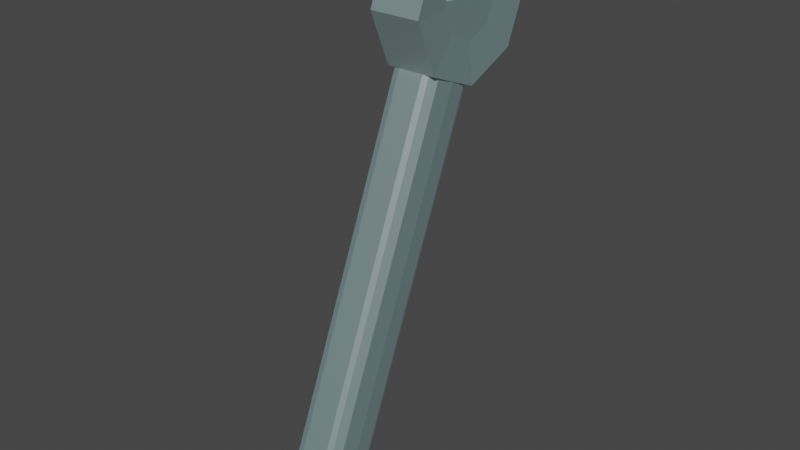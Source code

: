 # Source: wrench.blend  (saved by Blender 2.81.16; exported with 4.5.12 LTS)
import bpy
from mathutils import Matrix  # noqa: F401  (used for matrix-valued properties, if any)

bpy.ops.wm.read_factory_settings(use_empty=True)
scene = bpy.context.scene
scene.name = 'Scene'

# ---- collections
col_collection = bpy.data.collections.new('Collection'); scene.collection.children.link(col_collection)

# ---- materials (node trees are filled in below, after node groups)
mat_metal = bpy.data.materials.new('metal')
mat_metal.use_transparent_shadow = False

# ---- material node trees
mat_metal.use_nodes = True; mat_metal.node_tree.nodes.clear()
_N = mat_metal.node_tree.nodes; _L = mat_metal.node_tree.links
n0 = _N.new('ShaderNodeOutputMaterial'); n0.name = 'Material Output'; n0.location = (587, 251)
n1 = _N.new('ShaderNodeBsdfAnisotropic'); n1.name = 'Glossy BSDF'; n1.location = (219, 320)
n1.distribution = 'GGX'
n2 = _N.new('ShaderNodeMixShader'); n2.name = 'Mix Shader'; n2.location = (412, 258)
n2.inputs[0].default_value = 0.1333
n3 = _N.new('ShaderNodeBsdfDiffuse'); n3.name = 'Diffuse BSDF'; n3.location = (226, 126)
n3.inputs[0].default_value = (0.2698, 0.77, 0.8, 1.0)
_L.new(n1.outputs[0], n2.inputs[1])
_L.new(n3.outputs[0], n2.inputs[2])
_L.new(n2.outputs[0], n0.inputs[0])
n0.is_active_output = True

# ---- world
world_world = bpy.data.worlds.new('World'); scene.world = world_world
world_world.use_nodes = True; world_world.node_tree.nodes.clear()
_N = world_world.node_tree.nodes; _L = world_world.node_tree.links
n0 = _N.new('ShaderNodeOutputWorld'); n0.name = 'World Output'; n0.location = (300, 300)
n1 = _N.new('ShaderNodeBackground'); n1.name = 'Background'; n1.location = (10, 300)
n1.inputs[0].default_value = (0.05088, 0.05088, 0.05088, 1.0)
_L.new(n1.outputs[0], n0.inputs[0])
n0.is_active_output = True
world_world.color = (0.05088, 0.05088, 0.05088)
world_world.use_sun_shadow = False
world_world.sun_shadow_jitter_overblur = 0.0

# ---- meshes
me_cylinder_002 = bpy.data.meshes.new('Cylinder.002')
me_cylinder_002.from_pydata([(-2.189, 1.347, -0.8428), (-2.189, 1.347, 0.8421), (-1.851, 1.207, -0.8428), (-1.851, 1.207, 0.8421), (-1.711, 0.8691, -0.8428), (-1.711, 0.8691, 0.8421), (-1.851, 0.5313, -0.8428), (-1.851, 0.5313, 0.8421), (-2.189, 0.3914, -0.8428), (-2.189, 0.3914, 0.8421), (-2.527, 1.207, -0.8428), (-2.527, 1.207, 0.8421), (-1.482, 1.576, 0.9997), (-2.189, 1.869, 0.9997), (-1.189, 0.8691, 0.9997), (-1.482, 0.162, 0.9997), (-2.189, -0.1309, 0.9997), (-2.896, 0.162, 0.9997), (-3.189, 0.8691, 0.9997), (-2.896, 1.576, 0.9997), (-2.189, 1.869, -1.0), (-1.482, 1.576, -1.0), (-1.189, 0.8691, -1.0), (-1.482, 0.162, -1.0), (-2.189, -0.1309, -1.0), (-2.896, 0.162, -1.0), (-3.189, 0.8691, -1.0), (-2.896, 1.576, -1.0), (-3.175, 0.8691, 0.9956), (-2.11, 1.314, 0.8421), (-2.56, 1.126, 0.8421), (-2.269, 0.4246, 0.8421), (-2.888, 0.17, 0.9962), (-1.819, 0.6101, 0.8421), (-2.266, 0.4231, -0.8428), (-1.819, 0.608, -0.8428), (-2.112, 1.315, -0.8428), (-2.559, 1.13, -0.8428), (-1.903, 0.5751, 0.8421), (-2.195, 1.279, 0.8421), (-2.232, 0.8508, 0.8421), (-2.194, 1.281, -0.8428), (-2.23, 0.8521, -0.8428), (-1.902, 0.574, -0.8428), (2.817, -0.9283, 0.9163), (2.817, -0.9283, -0.917), (2.622, -1.4, -0.917), (2.622, -1.4, 0.9163), (3.638, -1.268, 0.9163), (3.638, -1.268, -0.917), (3.443, -1.74, -0.917), (3.443, -1.74, 0.9163), (3.896, -1.444, 0.8747), (3.896, -1.444, -0.8753), (3.75, -1.798, -0.8753), (3.75, -1.798, 0.8747), (-1.238, 0.7513, 0.9163), (-1.433, 0.2799, 0.9163), (-1.238, 0.7513, -0.917), (-1.433, 0.2799, -0.917), (0.7227, -0.6131, -0.917), (0.7227, -0.6131, 0.9163), (0.9179, -0.1417, -0.917), (0.9179, -0.1417, 0.9163), (-1.189, 0.8691, -0.0003395), (-1.482, 0.162, -0.0003395), (2.866, -0.8104, -0.0003395), (2.573, -1.518, -0.0003395), (3.687, -1.151, -0.0003395), (3.394, -1.858, -0.0003395), (3.946, -1.396, -0.0003395), (3.751, -1.867, -0.0003395), (0.9667, -0.02381, -0.0003395), (0.6739, -0.7309, -0.0003395), (0.6739, -0.7309, 0.4997), (-1.189, 0.8691, 0.4997), (-1.482, 0.162, 0.4997), (2.866, -0.8104, 0.4997), (2.573, -1.518, 0.4997), (3.687, -1.151, 0.4997), (3.394, -1.858, 0.4997), (3.946, -1.396, 0.4997), (3.751, -1.867, 0.4997), (0.9667, -0.02381, 0.4997), (-1.189, 0.8691, -0.5003), (-1.482, 0.162, -0.5003), (2.866, -0.8104, -0.5003), (2.573, -1.518, -0.5003), (3.687, -1.151, -0.5003), (3.394, -1.858, -0.5003), (3.946, -1.396, -0.5003), (3.751, -1.867, -0.5003), (0.9667, -0.02381, -0.5003), (0.6739, -0.7309, -0.5003), (-1.195, 0.8544, -0.7399), (-1.335, 0.5156, -0.9795), (-1.335, 0.5156, 0.9788), (-1.476, 0.1767, -0.7399), (2.86, -0.8252, -0.7399), (2.719, -1.164, -0.9795), (2.719, -1.164, 0.9788), (2.579, -1.503, -0.7399), (1.768, -1.046, -0.917), (-0.3552, -0.1666, 0.9163), (1.964, -0.5748, -0.917), (-0.1599, 0.3048, 0.9163), (3.681, -1.165, -0.7399), (3.4, -1.843, -0.7399), (3.343, -1.146, 0.9163), (3.343, -1.146, -0.917), (3.148, -1.618, -0.917), (3.148, -1.618, 0.9163), (3.938, -1.404, -0.7345), (3.84, -1.628, -0.9027), (3.84, -1.628, 0.9021), (3.751, -1.856, -0.7345), (3.636, -1.808, -0.9099), (3.636, -1.808, 0.9092), (3.823, -1.357, -0.9099), (3.823, -1.357, 0.9092), (-0.3552, -0.1666, -0.917), (1.768, -1.046, 0.9163), (-0.1599, 0.3048, -0.917), (1.964, -0.5748, 0.9163), (0.9606, -0.03854, -0.7399), (0.8203, -0.3774, 0.9788), (0.8203, -0.3774, -0.9795), (0.68, -0.7162, 0.7392), (-1.189, 0.8691, 0.2497), (-1.482, 0.162, 0.2497), (2.866, -0.8104, 0.2497), (2.573, -1.518, 0.2497), (3.687, -1.151, 0.2497), (3.394, -1.858, 0.2497), (3.946, -1.396, 0.2497), (3.751, -1.867, 0.2497), (0.9667, -0.02381, 0.2497), (0.6739, -0.7309, -0.2503), (-0.404, -0.2845, -0.0003395), (-0.1111, 0.4227, -0.0003395), (3.873, -1.245, -0.0003395), (3.887, -1.648, -0.0003395), (3.099, -1.735, -0.0003395), (3.593, -1.923, -0.0003395), (2.013, -0.457, -0.0003395), (3.392, -1.028, -0.0003395), (1.72, -1.164, -0.0003395), (0.6739, -0.7309, 0.2497), (-1.195, 0.8544, 0.7392), (-1.476, 0.1767, 0.7392), (2.86, -0.8252, 0.7392), (2.579, -1.503, 0.7392), (3.681, -1.165, 0.7392), (3.4, -1.843, 0.7392), (3.938, -1.404, 0.7338), (3.751, -1.856, 0.7338), (0.9606, -0.03854, 0.7392), (1.72, -1.164, 0.4997), (3.593, -1.923, 0.4997), (3.099, -1.735, 0.4997), (-0.404, -0.2845, 0.4997), (-0.1111, 0.4227, 0.4997), (3.873, -1.245, 0.4997), (3.887, -1.648, 0.4997), (2.013, -0.457, 0.4997), (3.392, -1.028, 0.4997), (-1.189, 0.8691, -0.2503), (-1.482, 0.162, -0.2503), (2.866, -0.8104, -0.2503), (2.573, -1.518, -0.2503), (3.687, -1.151, -0.2503), (3.394, -1.858, -0.2503), (3.946, -1.396, -0.2503), (3.751, -1.867, -0.2503), (0.9667, -0.02381, -0.2503), (0.68, -0.7162, -0.7399), (3.392, -1.028, -0.5003), (2.013, -0.457, -0.5003), (3.887, -1.648, -0.5003), (3.873, -1.245, -0.5003), (-0.1111, 0.4227, -0.5003), (-0.404, -0.2845, -0.5003), (3.099, -1.735, -0.5003), (3.593, -1.923, -0.5003), (1.72, -1.164, -0.5003), (1.726, -1.149, -0.7399), (3.386, -1.043, 0.7392), (1.866, -0.8105, -0.9795), (1.866, -0.8105, 0.9788), (2.006, -0.4717, 0.7392), (3.598, -1.908, -0.7386), (3.105, -1.721, -0.7399), (3.245, -1.382, -0.9795), (3.245, -1.382, 0.9788), (3.881, -1.645, 0.7365), (3.731, -1.583, -0.9699), (3.731, -1.583, 0.9692), (3.867, -1.259, 0.7379), (-0.1172, 0.4079, 0.7392), (-0.2576, 0.0691, 0.9788), (-0.2576, 0.0691, -0.9795), (-0.3979, -0.2697, -0.7399), (-0.404, -0.2845, 0.2497), (-0.1111, 0.4227, -0.2503), (3.873, -1.245, -0.2503), (3.887, -1.648, -0.2503), (3.099, -1.735, 0.2497), (3.593, -1.923, 0.2497), (2.013, -0.457, -0.2503), (3.392, -1.028, -0.2503), (1.72, -1.164, 0.2497), (1.726, -1.149, 0.7392), (3.598, -1.908, 0.7379), (3.105, -1.721, 0.7392), (-0.3979, -0.2697, 0.7392), (-0.1111, 0.4227, 0.2497), (3.873, -1.245, 0.2497), (3.887, -1.648, 0.2497), (2.013, -0.457, 0.2497), (3.392, -1.028, 0.2497), (3.386, -1.043, -0.7399), (2.006, -0.4717, -0.7399), (3.881, -1.645, -0.7372), (3.867, -1.259, -0.7386), (-0.1172, 0.4079, -0.7399), (-0.404, -0.2845, -0.2503), (3.099, -1.735, -0.2503), (3.593, -1.923, -0.2503), (1.72, -1.164, -0.2503), (3.478, -1.703, 0.927), (3.478, -1.703, -0.9277), (3.647, -1.633, 0.9526), (3.647, -1.633, -0.9533), (3.647, -1.295, 0.9207), (3.647, -1.295, -0.9214), (3.63, -1.288, 0.9216), (3.63, -1.288, -0.9222), (3.461, -1.696, 0.9278), (3.461, -1.696, -0.9285), (3.478, -1.225, 0.9216), (3.478, -1.225, -0.9222), (3.309, -1.633, 0.9278), (3.309, -1.633, -0.9285), (3.677, -1.561, 0.9719), (3.309, -1.295, 0.9533), (3.309, -1.295, -0.9539), (3.269, -1.392, 0.9788), (3.239, -1.464, 0.9596), (3.269, -1.392, -0.9795), (3.239, -1.464, -0.9602), (3.717, -1.464, 0.9463), (3.717, -1.464, -0.947), (3.677, -1.561, -0.9726)], [], [(20, 13, 12, 21), (21, 12, 14, 22), (23, 15, 16, 24), (24, 16, 17, 25), (3, 29, 39, 40, 38, 33, 5), (26, 18, 19, 27), (27, 19, 13, 20), (0, 36, 41), (1, 29, 12, 13), (3, 5, 14, 12), (5, 33, 14), (7, 9, 16, 15), (9, 31, 32, 17, 16), (11, 1, 13, 19), (2, 36, 21), (4, 2, 21, 22), (6, 35, 22, 23), (8, 6, 23, 24), (38, 40, 31), (10, 37, 26, 27), (0, 10, 27, 20), (28, 30, 11, 19, 18), (12, 29, 3), (30, 39, 1, 11), (14, 33, 7, 15), (7, 38, 31, 9), (33, 38, 7), (22, 35, 4), (34, 43, 6, 8), (25, 34, 8, 24), (21, 36, 0, 20), (37, 41, 42), (40, 39, 30), (1, 39, 29), (41, 37, 10, 0), (34, 42, 43), (43, 42, 41, 36, 2, 4, 35), (6, 43, 35), (30, 28, 26, 37), (40, 30, 37, 42), (40, 42, 34, 31), (25, 17, 31, 34), (93, 175, 185, 184), (175, 60, 102, 185), (185, 102, 46, 101), (184, 185, 101, 87), (77, 150, 186, 165), (150, 44, 108, 186), (186, 108, 48, 152), (165, 186, 152, 79), (60, 126, 187, 102), (126, 62, 104, 187), (187, 104, 45, 99), (102, 187, 99, 46), (63, 125, 188, 123), (125, 61, 121, 188), (188, 121, 47, 100), (123, 188, 100, 44), (83, 156, 189, 164), (156, 63, 123, 189), (189, 123, 44, 150), (164, 189, 150, 77), (89, 107, 190, 183), (107, 50, 116, 190), (190, 116, 54, 115), (183, 190, 115, 91), (87, 101, 191, 182), (101, 46, 110, 191), (191, 110, 50, 107), (182, 191, 107, 89), (46, 99, 192, 110), (99, 45, 109, 192), (192, 109, 49, 236, 240, 245, 248), (110, 192, 248, 249, 242, 238, 50), (44, 100, 193, 108), (100, 47, 111, 193), (193, 111, 51, 237, 241, 247, 246), (108, 193, 246, 244, 239, 235, 48), (81, 154, 194, 163), (154, 52, 114, 194), (194, 114, 55, 155), (163, 194, 155, 82), (50, 238, 230, 232, 252, 195, 116), (195, 118, 53, 113), (116, 195, 113, 54), (48, 235, 233, 250, 243, 196, 119), (196, 117, 55, 114), (119, 196, 114, 52), (79, 152, 197, 162), (152, 48, 119, 197), (197, 119, 52, 154), (162, 197, 154, 81), (75, 148, 198, 161), (148, 56, 105, 198), (198, 105, 63, 156), (161, 198, 156, 83), (56, 96, 199, 105), (96, 57, 103, 199), (199, 103, 61, 125), (105, 199, 125, 63), (59, 95, 200, 120), (95, 58, 122, 200), (200, 122, 62, 126), (120, 200, 126, 60), (85, 97, 201, 181), (97, 59, 120, 201), (201, 120, 60, 175), (181, 201, 175, 93), (76, 129, 202, 160), (129, 65, 138, 202), (202, 138, 73, 147), (160, 202, 147, 74), (84, 166, 203, 180), (166, 64, 139, 203), (203, 139, 72, 174), (180, 203, 174, 92), (88, 170, 204, 179), (170, 68, 140, 204), (204, 140, 70, 172), (179, 204, 172, 90), (90, 172, 205, 178), (172, 70, 141, 205), (205, 141, 71, 173), (178, 205, 173, 91), (78, 131, 206, 159), (131, 67, 142, 206), (206, 142, 69, 133), (159, 206, 133, 80), (80, 133, 207, 158), (133, 69, 143, 207), (207, 143, 71, 135), (158, 207, 135, 82), (92, 174, 208, 177), (174, 72, 144, 208), (208, 144, 66, 168), (177, 208, 168, 86), (86, 168, 209, 176), (168, 66, 145, 209), (209, 145, 68, 170), (176, 209, 170, 88), (74, 147, 210, 157), (147, 73, 146, 210), (210, 146, 67, 131), (157, 210, 131, 78), (61, 127, 211, 121), (127, 74, 157, 211), (211, 157, 78, 151), (121, 211, 151, 47), (51, 153, 212, 117), (153, 80, 158, 212), (212, 158, 82, 155), (117, 212, 155, 55), (47, 151, 213, 111), (151, 78, 159, 213), (213, 159, 80, 153), (111, 213, 153, 51), (57, 149, 214, 103), (149, 76, 160, 214), (214, 160, 74, 127), (103, 214, 127, 61), (64, 128, 215, 139), (128, 75, 161, 215), (215, 161, 83, 136), (139, 215, 136, 72), (68, 132, 216, 140), (132, 79, 162, 216), (216, 162, 81, 134), (140, 216, 134, 70), (70, 134, 217, 141), (134, 81, 163, 217), (217, 163, 82, 135), (141, 217, 135, 71), (72, 136, 218, 144), (136, 83, 164, 218), (218, 164, 77, 130), (144, 218, 130, 66), (66, 130, 219, 145), (130, 77, 165, 219), (219, 165, 79, 132), (145, 219, 132, 68), (45, 98, 220, 109), (98, 86, 176, 220), (220, 176, 88, 106), (109, 220, 106, 49), (62, 124, 221, 104), (124, 92, 177, 221), (221, 177, 86, 98), (104, 221, 98, 45), (53, 112, 222, 113), (112, 90, 178, 222), (222, 178, 91, 115), (113, 222, 115, 54), (49, 106, 223, 118), (106, 88, 179, 223), (223, 179, 90, 112), (118, 223, 112, 53), (58, 94, 224, 122), (94, 84, 180, 224), (224, 180, 92, 124), (122, 224, 124, 62), (65, 167, 225, 138), (167, 85, 181, 225), (225, 181, 93, 137), (138, 225, 137, 73), (67, 169, 226, 142), (169, 87, 182, 226), (226, 182, 89, 171), (142, 226, 171, 69), (69, 171, 227, 143), (171, 89, 183, 227), (227, 183, 91, 173), (143, 227, 173, 71), (73, 137, 228, 146), (137, 93, 184, 228), (228, 184, 87, 169), (146, 228, 169, 67), (249, 247, 241, 242), (245, 244, 246, 247, 249, 248), (232, 231, 243, 250, 251, 252), (230, 229, 231, 232), (243, 231, 229, 237, 51, 117, 196), (240, 239, 244, 245), (252, 251, 234, 236, 49, 118, 195), (234, 233, 235, 239, 240, 236), (251, 250, 233, 234), (242, 241, 237, 229, 230, 238)])
_uv = me_cylinder_002.uv_layers.new(name='UVMap')
_uv.uv.foreach_set('vector', [1.0, 0.5, 1.0, 1.0, 0.875, 1.0, 0.875, 0.5, 0.875, 0.5, 0.875, 1.0, 0.75, 1.0, 0.75, 0.5, 0.625, 0.5, 0.625, 1.0, 0.5, 1.0, 0.5, 0.5, 0.5, 0.5, 0.5, 1.0, 0.375, 1.0, 0.375, 0.5, 0.3462, 0.3462, 0.2726, 0.3767, 0.2483, 0.3666, 0.2377, 0.2448, 0.3313, 0.1663, 0.3555, 0.1762, 0.3861, 0.25, 0.25, 0.5, 0.25, 1.0, 0.125, 1.0, 0.125, 0.5, 0.125, 0.5, 0.125, 1.0, 0.0, 1.0, 0.0, 0.5, 0.75, 0.3861, 0.7718, 0.377, 0.7484, 0.3674, 0.25, 0.3861, 0.2726, 0.3767, 0.4197, 0.4197, 0.25, 0.49, 0.3462, 0.3462, 0.3861, 0.25, 0.49, 0.25, 0.4197, 0.4197, 0.3861, 0.25, 0.3555, 0.1762, 0.49, 0.25, 0.3462, 0.1538, 0.25, 0.1139, 0.25, 0.01, 0.4197, 0.08029, 0.25, 0.1139, 0.2271, 0.1234, 0.08189, 0.08189, 0.08029, 0.08029, 0.25, 0.01, 0.1538, 0.3462, 0.25, 0.3861, 0.25, 0.49, 0.08029, 0.4197, 0.8462, 0.3462, 0.7718, 0.377, 0.9197, 0.4197, 0.8861, 0.25, 0.8462, 0.3462, 0.9197, 0.4197, 0.99, 0.25, 0.8462, 0.1538, 0.8553, 0.1756, 0.99, 0.25, 0.9197, 0.08029, 0.75, 0.1139, 0.8462, 0.1538, 0.9197, 0.08029, 0.75, 0.01, 0.3313, 0.1663, 0.2377, 0.2448, 0.2271, 0.1234, 0.6538, 0.3462, 0.6447, 0.3244, 0.51, 0.25, 0.5803, 0.4197, 0.75, 0.3861, 0.6538, 0.3462, 0.5803, 0.4197, 0.75, 0.49, 0.01268, 0.25, 0.1442, 0.3232, 0.1538, 0.3462, 0.08029, 0.4197, 0.01, 0.25, 0.4197, 0.4197, 0.2726, 0.3767, 0.3462, 0.3462, 0.1442, 0.3232, 0.2483, 0.3666, 0.25, 0.3861, 0.1538, 0.3462, 0.49, 0.25, 0.3555, 0.1762, 0.3462, 0.1538, 0.4197, 0.08029, 0.3462, 0.1538, 0.3313, 0.1663, 0.2271, 0.1234, 0.25, 0.1139, 0.3555, 0.1762, 0.3313, 0.1663, 0.3462, 0.1538, 0.99, 0.25, 0.8553, 0.1756, 0.8861, 0.25, 0.7282, 0.123, 0.8319, 0.1659, 0.8462, 0.1538, 0.75, 0.1139, 0.5803, 0.08029, 0.7282, 0.123, 0.75, 0.1139, 0.75, 0.01, 0.9197, 0.4197, 0.7718, 0.377, 0.75, 0.3861, 0.75, 0.49, 0.6447, 0.3244, 0.7484, 0.3674, 0.7383, 0.2452, 0.2377, 0.2448, 0.2483, 0.3666, 0.1442, 0.3232, 0.25, 0.3861, 0.2483, 0.3666, 0.2726, 0.3767, 0.7484, 0.3674, 0.6447, 0.3244, 0.6538, 0.3462, 0.75, 0.3861, 0.7282, 0.123, 0.7383, 0.2452, 0.8319, 0.1659, 0.8319, 0.1659, 0.7383, 0.2452, 0.7484, 0.3674, 0.7718, 0.377, 0.8462, 0.3462, 0.8861, 0.25, 0.8553, 0.1756, 0.8462, 0.1538, 0.8319, 0.1659, 0.8553, 0.1756, 0.1442, 0.3232, 0.01268, 0.25, 0.51, 0.25, 0.6447, 0.3244, 0.2377, 0.2448, 0.1442, 0.3232, 0.6447, 0.3244, 0.7383, 0.2452, 0.2377, 0.2448, 0.7383, 0.2452, 0.7282, 0.123, 0.2271, 0.1234, 0.5803, 0.08029, 0.375, 1.0, 0.2271, 0.1234, 0.7282, 0.123, 0.625, 0.6042, 0.625, 0.5599, 0.625, 0.5621, 0.625, 0.6233, 0.625, 0.5599, 0.625, 0.5, 0.625, 0.5, 0.625, 0.5621, 0.625, 0.5621, 0.625, 0.5, 0.625, 0.5, 0.625, 0.5625, 0.625, 0.6233, 0.625, 0.5621, 0.625, 0.5625, 0.625, 0.625, 0.75, 0.875, 0.75, 0.9375, 0.75, 0.9375, 0.75, 0.875, 0.75, 0.9375, 0.75, 1.0, 0.75, 1.0, 0.75, 0.9375, 0.75, 0.9375, 0.75, 1.0, 0.75, 1.0, 0.75, 0.9375, 0.75, 0.875, 0.75, 0.9375, 0.75, 0.9375, 0.75, 0.875, 0.9197, 0.08029, 0.9549, 0.1651, 0.9549, 0.1651, 0.9197, 0.08029, 0.9549, 0.1651, 0.99, 0.25, 0.99, 0.25, 0.9549, 0.1651, 0.9549, 0.1651, 0.99, 0.25, 0.99, 0.25, 0.9549, 0.1651, 0.9197, 0.08029, 0.9549, 0.1651, 0.9549, 0.1651, 0.9197, 0.08029, 0.49, 0.25, 0.4549, 0.1651, 0.4549, 0.1651, 0.49, 0.25, 0.4549, 0.1651, 0.4197, 0.08029, 0.4197, 0.08029, 0.4549, 0.1651, 0.4549, 0.1651, 0.4197, 0.08029, 0.4197, 0.08029, 0.4549, 0.1651, 0.49, 0.25, 0.4549, 0.1651, 0.4549, 0.1651, 0.49, 0.25, 0.75, 0.875, 0.75, 0.9375, 0.75, 0.9375, 0.75, 0.875, 0.75, 0.9375, 0.75, 1.0, 0.75, 1.0, 0.75, 0.9375, 0.75, 0.9375, 0.75, 1.0, 0.75, 1.0, 0.75, 0.9375, 0.75, 0.875, 0.75, 0.9375, 0.75, 0.9375, 0.75, 0.875, 0.625, 0.625, 0.625, 0.5625, 0.6276, 0.5625, 0.6276, 0.625, 0.625, 0.5625, 0.625, 0.5, 0.6276, 0.5, 0.6276, 0.5625, 0.6276, 0.5625, 0.6276, 0.5, 0.6458, 0.5, 0.6458, 0.5625, 0.6276, 0.625, 0.6276, 0.5625, 0.6458, 0.5625, 0.6458, 0.625, 0.625, 0.625, 0.625, 0.5625, 0.625, 0.5625, 0.625, 0.625, 0.625, 0.5625, 0.625, 0.5, 0.625, 0.5, 0.625, 0.5625, 0.625, 0.5625, 0.625, 0.5, 0.625, 0.5, 0.625, 0.5625, 0.625, 0.625, 0.625, 0.5625, 0.625, 0.5625, 0.625, 0.625, 0.9197, 0.08029, 0.9549, 0.1651, 0.9549, 0.1651, 0.9197, 0.08029, 0.9549, 0.1651, 0.99, 0.25, 0.99, 0.25, 0.9549, 0.1651, 0.9549, 0.1651, 0.99, 0.25, 0.99, 0.25, 0.9871, 0.2429, 0.9871, 0.2429, 0.9692, 0.1998, 0.9549, 0.1651, 0.9197, 0.08029, 0.9549, 0.1651, 0.9549, 0.1651, 0.944, 0.139, 0.9262, 0.09593, 0.9262, 0.09593, 0.9197, 0.08029, 0.49, 0.25, 0.4549, 0.1651, 0.4549, 0.1651, 0.49, 0.25, 0.4549, 0.1651, 0.4197, 0.08029, 0.4197, 0.08029, 0.4549, 0.1651, 0.4549, 0.1651, 0.4197, 0.08029, 0.4197, 0.08029, 0.4262, 0.09593, 0.4262, 0.09593, 0.444, 0.139, 0.4549, 0.1651, 0.49, 0.25, 0.4549, 0.1651, 0.4549, 0.1651, 0.4692, 0.1998, 0.4871, 0.2429, 0.4871, 0.2429, 0.49, 0.25, 0.7292, 0.875, 0.7292, 0.9375, 0.6875, 0.9375, 0.6875, 0.875, 0.7292, 0.9375, 0.7292, 1.0, 0.6875, 1.0, 0.6875, 0.9375, 0.6875, 0.9375, 0.6875, 1.0, 0.6458, 1.0, 0.6458, 0.9375, 0.6875, 0.875, 0.6875, 0.9375, 0.6458, 0.9375, 0.6458, 0.875, 0.9197, 0.08029, 0.9262, 0.09593, 0.9261, 0.0957, 0.9437, 0.1382, 0.9549, 0.1651, 0.9549, 0.1651, 0.9197, 0.08029, 0.9549, 0.1651, 0.99, 0.25, 0.99, 0.25, 0.9549, 0.1651, 0.9197, 0.08029, 0.9549, 0.1651, 0.9549, 0.1651, 0.9197, 0.08029, 0.49, 0.25, 0.4871, 0.2429, 0.4872, 0.2432, 0.4697, 0.2009, 0.4549, 0.1651, 0.4549, 0.1651, 0.49, 0.25, 0.4549, 0.1651, 0.4197, 0.08029, 0.4197, 0.08029, 0.4549, 0.1651, 0.49, 0.25, 0.4549, 0.1651, 0.4549, 0.1651, 0.49, 0.25, 0.75, 0.875, 0.75, 0.9375, 0.7474, 0.9375, 0.7474, 0.875, 0.75, 0.9375, 0.75, 1.0, 0.7474, 1.0, 0.7474, 0.9375, 0.7474, 0.9375, 0.7474, 1.0, 0.7292, 1.0, 0.7292, 0.9375, 0.7474, 0.875, 0.7474, 0.9375, 0.7292, 0.9375, 0.7292, 0.875, 0.75, 0.875, 0.75, 0.9375, 0.75, 0.9375, 0.75, 0.875, 0.75, 0.9375, 0.75, 1.0, 0.75, 1.0, 0.75, 0.9375, 0.75, 0.9375, 0.75, 1.0, 0.75, 1.0, 0.75, 0.9375, 0.75, 0.875, 0.75, 0.9375, 0.75, 0.9375, 0.75, 0.875, 0.49, 0.25, 0.4549, 0.1651, 0.4549, 0.1651, 0.49, 0.25, 0.4549, 0.1651, 0.4197, 0.08029, 0.4197, 0.08029, 0.4549, 0.1651, 0.4549, 0.1651, 0.4197, 0.08029, 0.4197, 0.08029, 0.4549, 0.1651, 0.49, 0.25, 0.4549, 0.1651, 0.4549, 0.1651, 0.49, 0.25, 0.9197, 0.08029, 0.9549, 0.1651, 0.9549, 0.1651, 0.9197, 0.08029, 0.9549, 0.1651, 0.99, 0.25, 0.99, 0.25, 0.9549, 0.1651, 0.9549, 0.1651, 0.99, 0.25, 0.99, 0.25, 0.9549, 0.1651, 0.9197, 0.08029, 0.9549, 0.1651, 0.9549, 0.1651, 0.9197, 0.08029, 0.625, 0.625, 0.625, 0.5625, 0.625, 0.5625, 0.625, 0.625, 0.625, 0.5625, 0.625, 0.5, 0.625, 0.5, 0.625, 0.5625, 0.625, 0.5625, 0.625, 0.5, 0.625, 0.5, 0.625, 0.5625, 0.625, 0.625, 0.625, 0.5625, 0.625, 0.5625, 0.625, 0.625, 0.625, 0.875, 0.625, 0.8125, 0.625, 0.8129, 0.625, 0.875, 0.625, 0.8125, 0.625, 0.75, 0.625, 0.7517, 0.625, 0.8129, 0.625, 0.8129, 0.625, 0.7517, 0.625, 0.7708, 0.625, 0.8151, 0.625, 0.875, 0.625, 0.8129, 0.625, 0.8151, 0.625, 0.875, 0.75, 0.625, 0.75, 0.6875, 0.75, 0.6875, 0.75, 0.625, 0.75, 0.6875, 0.75, 0.75, 0.75, 0.75, 0.75, 0.6875, 0.75, 0.6875, 0.75, 0.75, 0.75, 0.75, 0.75, 0.6875, 0.75, 0.625, 0.75, 0.6875, 0.75, 0.6875, 0.75, 0.625, 0.75, 0.625, 0.75, 0.6875, 0.7474, 0.6875, 0.7474, 0.625, 0.75, 0.6875, 0.75, 0.75, 0.7474, 0.75, 0.7474, 0.6875, 0.7474, 0.6875, 0.7474, 0.75, 0.7292, 0.75, 0.7292, 0.6875, 0.7474, 0.625, 0.7474, 0.6875, 0.7292, 0.6875, 0.7292, 0.625, 0.7292, 0.625, 0.7292, 0.6875, 0.6875, 0.6875, 0.6875, 0.625, 0.7292, 0.6875, 0.7292, 0.75, 0.6875, 0.75, 0.6875, 0.6875, 0.6875, 0.6875, 0.6875, 0.75, 0.6458, 0.75, 0.6458, 0.6875, 0.6875, 0.625, 0.6875, 0.6875, 0.6458, 0.6875, 0.6458, 0.625, 0.625, 0.875, 0.625, 0.8151, 0.625, 0.8129, 0.625, 0.875, 0.625, 0.8151, 0.625, 0.7708, 0.625, 0.7517, 0.625, 0.8129, 0.625, 0.8129, 0.625, 0.7517, 0.625, 0.75, 0.625, 0.8125, 0.625, 0.875, 0.625, 0.8129, 0.625, 0.8125, 0.625, 0.875, 0.625, 0.875, 0.625, 0.8125, 0.6276, 0.8125, 0.6276, 0.875, 0.625, 0.8125, 0.625, 0.75, 0.6276, 0.75, 0.6276, 0.8125, 0.6276, 0.8125, 0.6276, 0.75, 0.6458, 0.75, 0.6458, 0.8125, 0.6276, 0.875, 0.6276, 0.8125, 0.6458, 0.8125, 0.6458, 0.875, 0.75, 0.625, 0.75, 0.6875, 0.75, 0.6875, 0.75, 0.625, 0.75, 0.6875, 0.75, 0.75, 0.75, 0.75, 0.75, 0.6875, 0.75, 0.6875, 0.75, 0.75, 0.75, 0.75, 0.75, 0.6875, 0.75, 0.625, 0.75, 0.6875, 0.75, 0.6875, 0.75, 0.625, 0.75, 0.625, 0.75, 0.6875, 0.75, 0.6875, 0.75, 0.625, 0.75, 0.6875, 0.75, 0.75, 0.75, 0.75, 0.75, 0.6875, 0.75, 0.6875, 0.75, 0.75, 0.75, 0.75, 0.75, 0.6875, 0.75, 0.625, 0.75, 0.6875, 0.75, 0.6875, 0.75, 0.625, 0.625, 0.875, 0.625, 0.8125, 0.625, 0.8125, 0.625, 0.875, 0.625, 0.8125, 0.625, 0.75, 0.625, 0.75, 0.625, 0.8125, 0.625, 0.8125, 0.625, 0.75, 0.625, 0.75, 0.625, 0.8125, 0.625, 0.875, 0.625, 0.8125, 0.625, 0.8125, 0.625, 0.875, 0.625, 1.0, 0.625, 0.9375, 0.625, 0.9375, 0.625, 1.0, 0.625, 0.9375, 0.625, 0.875, 0.625, 0.875, 0.625, 0.9375, 0.625, 0.9375, 0.625, 0.875, 0.625, 0.875, 0.625, 0.9375, 0.625, 1.0, 0.625, 0.9375, 0.625, 0.9375, 0.625, 1.0, 0.625, 1.0, 0.625, 0.9375, 0.6276, 0.9375, 0.6276, 1.0, 0.625, 0.9375, 0.625, 0.875, 0.6276, 0.875, 0.6276, 0.9375, 0.6276, 0.9375, 0.6276, 0.875, 0.6458, 0.875, 0.6458, 0.9375, 0.6276, 1.0, 0.6276, 0.9375, 0.6458, 0.9375, 0.6458, 1.0, 0.625, 1.0, 0.625, 0.9375, 0.625, 0.9375, 0.625, 1.0, 0.625, 0.9375, 0.625, 0.875, 0.625, 0.875, 0.625, 0.9375, 0.625, 0.9375, 0.625, 0.875, 0.625, 0.875, 0.625, 0.9375, 0.625, 1.0, 0.625, 0.9375, 0.625, 0.9375, 0.625, 1.0, 0.625, 1.0, 0.625, 0.9375, 0.625, 0.9375, 0.625, 1.0, 0.625, 0.9375, 0.625, 0.875, 0.625, 0.875, 0.625, 0.9375, 0.625, 0.9375, 0.625, 0.875, 0.625, 0.875, 0.625, 0.9375, 0.625, 1.0, 0.625, 0.9375, 0.625, 0.9375, 0.625, 1.0, 0.75, 0.75, 0.75, 0.8125, 0.75, 0.8125, 0.75, 0.75, 0.75, 0.8125, 0.75, 0.875, 0.75, 0.875, 0.75, 0.8125, 0.75, 0.8125, 0.75, 0.875, 0.75, 0.875, 0.75, 0.8125, 0.75, 0.75, 0.75, 0.8125, 0.75, 0.8125, 0.75, 0.75, 0.75, 0.75, 0.75, 0.8125, 0.7474, 0.8125, 0.7474, 0.75, 0.75, 0.8125, 0.75, 0.875, 0.7474, 0.875, 0.7474, 0.8125, 0.7474, 0.8125, 0.7474, 0.875, 0.7292, 0.875, 0.7292, 0.8125, 0.7474, 0.75, 0.7474, 0.8125, 0.7292, 0.8125, 0.7292, 0.75, 0.7292, 0.75, 0.7292, 0.8125, 0.6875, 0.8125, 0.6875, 0.75, 0.7292, 0.8125, 0.7292, 0.875, 0.6875, 0.875, 0.6875, 0.8125, 0.6875, 0.8125, 0.6875, 0.875, 0.6458, 0.875, 0.6458, 0.8125, 0.6875, 0.75, 0.6875, 0.8125, 0.6458, 0.8125, 0.6458, 0.75, 0.75, 0.75, 0.75, 0.8125, 0.75, 0.8125, 0.75, 0.75, 0.75, 0.8125, 0.75, 0.875, 0.75, 0.875, 0.75, 0.8125, 0.75, 0.8125, 0.75, 0.875, 0.75, 0.875, 0.75, 0.8125, 0.75, 0.75, 0.75, 0.8125, 0.75, 0.8125, 0.75, 0.75, 0.75, 0.75, 0.75, 0.8125, 0.75, 0.8125, 0.75, 0.75, 0.75, 0.8125, 0.75, 0.875, 0.75, 0.875, 0.75, 0.8125, 0.75, 0.8125, 0.75, 0.875, 0.75, 0.875, 0.75, 0.8125, 0.75, 0.75, 0.75, 0.8125, 0.75, 0.8125, 0.75, 0.75, 0.75, 0.5, 0.75, 0.5625, 0.75, 0.5625, 0.75, 0.5, 0.75, 0.5625, 0.75, 0.625, 0.75, 0.625, 0.75, 0.5625, 0.75, 0.5625, 0.75, 0.625, 0.75, 0.625, 0.75, 0.5625, 0.75, 0.5, 0.75, 0.5625, 0.75, 0.5625, 0.75, 0.5, 0.75, 0.5, 0.75, 0.5625, 0.75, 0.5625, 0.75, 0.5, 0.75, 0.5625, 0.75, 0.625, 0.75, 0.625, 0.75, 0.5625, 0.75, 0.5625, 0.75, 0.625, 0.75, 0.625, 0.75, 0.5625, 0.75, 0.5, 0.75, 0.5625, 0.75, 0.5625, 0.75, 0.5, 0.7292, 0.5, 0.7292, 0.5625, 0.6875, 0.5625, 0.6875, 0.5, 0.7292, 0.5625, 0.7292, 0.625, 0.6875, 0.625, 0.6875, 0.5625, 0.6875, 0.5625, 0.6875, 0.625, 0.6458, 0.625, 0.6458, 0.5625, 0.6875, 0.5, 0.6875, 0.5625, 0.6458, 0.5625, 0.6458, 0.5, 0.75, 0.5, 0.75, 0.5625, 0.7474, 0.5625, 0.7474, 0.5, 0.75, 0.5625, 0.75, 0.625, 0.7474, 0.625, 0.7474, 0.5625, 0.7474, 0.5625, 0.7474, 0.625, 0.7292, 0.625, 0.7292, 0.5625, 0.7474, 0.5, 0.7474, 0.5625, 0.7292, 0.5625, 0.7292, 0.5, 0.75, 0.5, 0.75, 0.5625, 0.75, 0.5625, 0.75, 0.5, 0.75, 0.5625, 0.75, 0.625, 0.75, 0.625, 0.75, 0.5625, 0.75, 0.5625, 0.75, 0.625, 0.75, 0.625, 0.75, 0.5625, 0.75, 0.5, 0.75, 0.5625, 0.75, 0.5625, 0.75, 0.5, 0.625, 0.75, 0.625, 0.6875, 0.625, 0.6875, 0.625, 0.7517, 0.625, 0.6875, 0.625, 0.625, 0.625, 0.6224, 0.625, 0.6875, 0.625, 0.6875, 0.625, 0.6224, 0.625, 0.6042, 0.625, 0.6875, 0.625, 0.7517, 0.625, 0.6875, 0.625, 0.6875, 0.625, 0.7708, 0.625, 0.7708, 0.625, 0.6892, 0.625, 0.6879, 0.625, 0.7517, 0.625, 0.6892, 0.625, 0.625, 0.625, 0.625, 0.625, 0.6879, 0.625, 0.6879, 0.625, 0.625, 0.625, 0.625, 0.625, 0.6875, 0.625, 0.7517, 0.625, 0.6879, 0.625, 0.6875, 0.625, 0.75, 0.625, 0.75, 0.625, 0.6875, 0.6276, 0.6875, 0.6276, 0.75, 0.625, 0.6875, 0.625, 0.625, 0.6276, 0.625, 0.6276, 0.6875, 0.6276, 0.6875, 0.6276, 0.625, 0.6458, 0.625, 0.6458, 0.6875, 0.6276, 0.75, 0.6276, 0.6875, 0.6458, 0.6875, 0.6458, 0.75, 0.625, 0.7708, 0.625, 0.6875, 0.625, 0.6879, 0.625, 0.7552, 0.625, 0.6875, 0.625, 0.6042, 0.625, 0.6233, 0.625, 0.6879, 0.625, 0.6879, 0.625, 0.6233, 0.625, 0.625, 0.625, 0.6892, 0.625, 0.7552, 0.625, 0.6879, 0.625, 0.6892, 0.625, 0.7708, 0.25, 0.6078, 0.25, 0.8922, 0.375, 0.8875, 0.375, 0.6125, 0.125, 0.6087, 0.125, 0.8913, 0.1963, 0.8951, 0.25, 0.8922, 0.25, 0.6078, 0.1963, 0.6049, 0.625, 0.6088, 0.625, 0.8912, 0.6787, 0.894, 0.75, 0.8902, 0.75, 0.6098, 0.6787, 0.606, 0.5, 0.6126, 0.5, 0.8874, 0.625, 0.8912, 0.625, 0.6088, 0.4549, 0.1651, 0.4437, 0.1382, 0.4261, 0.0957, 0.4262, 0.09593, 0.4197, 0.08029, 0.4197, 0.08029, 0.4549, 0.1651, 0.0, 0.6134, 0.0, 0.8866, 0.125, 0.8913, 0.125, 0.6087, 0.9549, 0.1651, 0.9697, 0.2009, 0.9872, 0.2432, 0.9871, 0.2429, 0.99, 0.25, 0.99, 0.25, 0.9549, 0.1651, 0.875, 0.6136, 0.875, 0.8864, 0.8874, 0.8866, 1.0, 0.8866, 1.0, 0.6134, 0.8874, 0.6134, 0.75, 0.6098, 0.75, 0.8902, 0.875, 0.8864, 0.875, 0.6136, 0.375, 0.6125, 0.375, 0.8875, 0.4876, 0.8875, 0.5, 0.8874, 0.5, 0.6126, 0.4876, 0.6125])
me_cylinder_002.materials.append(mat_metal)
me_cylinder_002.use_remesh_fix_poles = True
me_cylinder_002.use_remesh_preserve_attributes = False
me_cylinder_002.use_mirror_vertex_groups = False
me_cylinder_002.update()

# ---- objects
ob_wrench = bpy.data.objects.new('Wrench', me_cylinder_002)

# ---- transforms, parenting, visibility, modifiers, constraints
ob_wrench.location = (0.0, 0.0, 0.0)
ob_wrench.rotation_euler = (-0.0, 1.571, 0.0)
ob_wrench.scale = (1.632, 1.632, 0.5439)
ob_wrench.lineart.crease_threshold = 0.0

# ---- collection membership
col_collection.objects.link(ob_wrench)

# ---- scene / render settings (as saved in the file)
scene.frame_start = 1; scene.frame_end = 250; scene.frame_set(1)
scene.render.engine = 'BLENDER_EEVEE_NEXT'
scene.cycles.use_denoising = False
scene.cycles.samples = 128
scene.cycles.sampling_pattern = 'TABULATED_SOBOL'
scene.cycles.use_adaptive_sampling = False
scene.cycles.use_light_tree = False
scene.view_settings.view_transform = 'Filmic'
bpy.context.view_layer.update()

# ---- added for rendering (the .blend has no active camera and no usable light): camera, sun
cam_auto = bpy.data.cameras.new('AutoCamera')
cam_auto.lens = 50.0
cam_auto.sensor_width = 36.0
cam_auto.clip_end = 1000.0
ob_auto_camera = bpy.data.objects.new('AutoCamera', cam_auto)
scene.collection.objects.link(ob_auto_camera)
ob_auto_camera.location = (12.2391, -14.7309, 9.17371)
ob_auto_camera.rotation_euler = (1.09748, -7.21219e-08, 0.694738)
scene.camera = ob_auto_camera
light_auto_sun = bpy.data.lights.new('AutoSun', 'SUN')
light_auto_sun.energy = 3.0
light_auto_sun.angle = 0.0523599
ob_auto_sun = bpy.data.objects.new('AutoSun', light_auto_sun)
scene.collection.objects.link(ob_auto_sun)
ob_auto_sun.rotation_euler = (0.872665, 0.174533, 0.523599)
bpy.context.view_layer.update()

